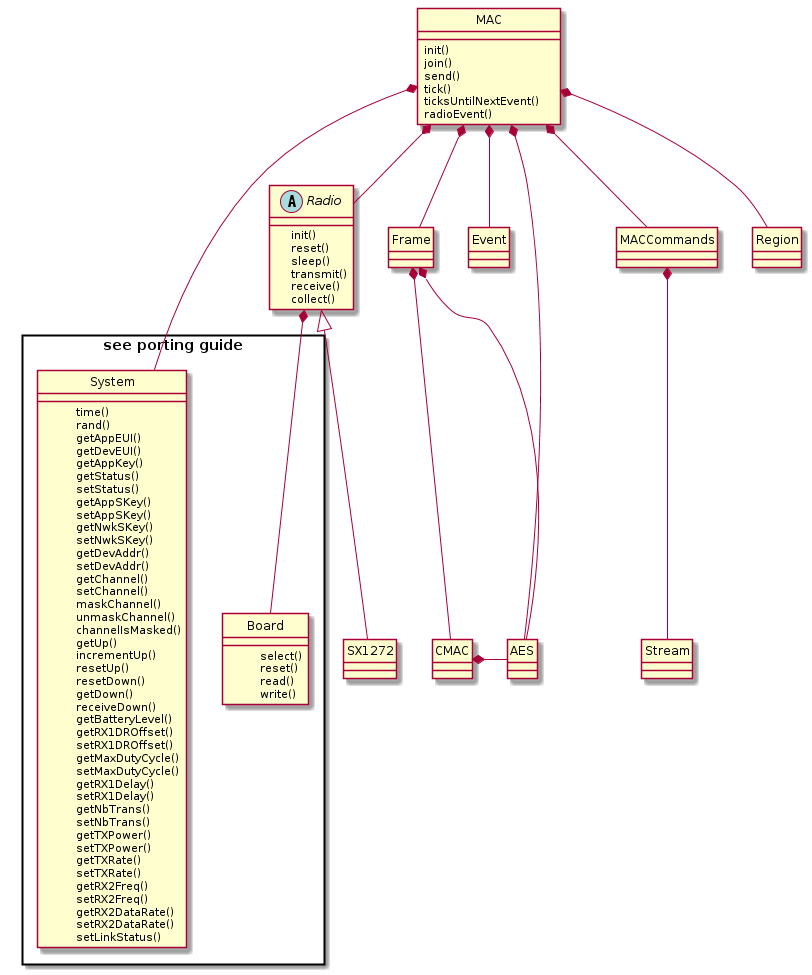

The diagram above was rendered by PlantUML. Its source (embedded in the PNG):
@startuml

class MAC {
    
    init()
    join()    
    send()
    
    tick()    
    ticksUntilNextEvent()    
    
    radioEvent()
}

package "see porting guide" <<rectangle>> {

    class System {

        time()
        rand()
        
        getAppEUI()    
        getDevEUI()
        getAppKey()
        
        getStatus()
        setStatus()
        
        getAppSKey()
        setAppSKey()
        getNwkSKey()
        setNwkSKey()
        getDevAddr()
        setDevAddr()
        
        getChannel()
        setChannel()
        maskChannel()
        unmaskChannel()
        channelIsMasked()
        
        getUp()
        incrementUp()
        resetUp()
        
        resetDown()
        getDown()
        receiveDown()
        
        getBatteryLevel()
        
        getRX1DROffset()
        setRX1DROffset()
        
        getMaxDutyCycle()
        setMaxDutyCycle()
        
        getRX1Delay()
        setRX1Delay()
        
        getNbTrans()
        setNbTrans()
        
        getTXPower()
        setTXPower()
        
        getTXRate()
        setTXRate()
        
        getRX2Freq()
        setRX2Freq()
        
        getRX2DataRate()
        setRX2DataRate()
        
        setLinkStatus()
    }

    class Board {

        select()
        reset()
        read()
        write()
    }    

}
    
abstract class Radio {

    init()    
    reset()    
    sleep()
    transmit()
    receive()
    collect()
}

MAC *-- Event
MAC *-- Frame
MAC *-- MACCommands
MAC *-- Radio
MAC *-- Region

MAC *-- AES

MACCommands *-- Stream

Frame *-- AES
Frame *-- CMAC

CMAC *- AES

Radio <|-- SX1272

Radio *-- Board

MAC *- System

hide MAC circle
hide Event circle
hide Frame circle
hide MACCommands circle
hide Region circle
hide AES circle
hide CMAC circle
hide Board circle
hide System circle
hide Stream circle
hide SX1272 circle

@enduml